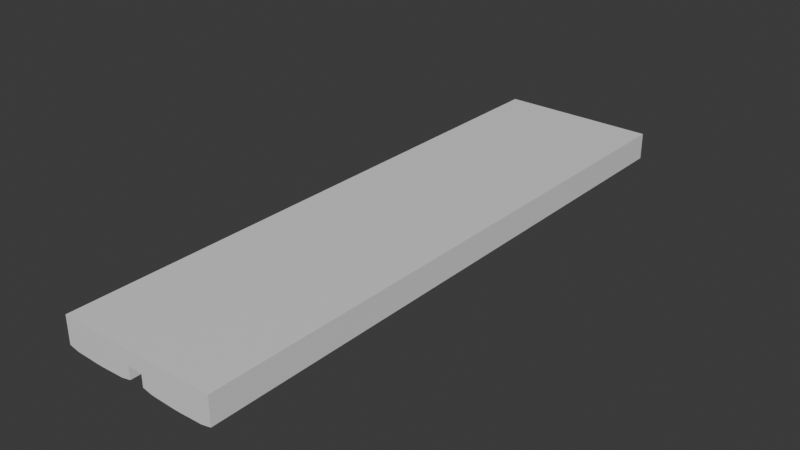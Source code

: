 # Source: light.blend  (saved by Blender 4.1.23; exported with 4.5.12 LTS)
import bpy
from mathutils import Matrix  # noqa: F401  (used for matrix-valued properties, if any)

bpy.ops.wm.read_factory_settings(use_empty=True)
scene = bpy.context.scene
scene.name = 'Scene'

# ---- collections
col_collection = bpy.data.collections.new('Collection'); scene.collection.children.link(col_collection)

# ---- materials (node trees are filled in below, after node groups)
mat_material = bpy.data.materials.new('Material')
mat_material.alpha_threshold = 0.0
mat_material.use_transparent_shadow = False
mat_material.roughness = 0.5
mat_material.line_color = (0.0, 0.0, 0.0, 1.0)

# ---- material node trees
mat_material.use_nodes = True; mat_material.node_tree.nodes.clear()
_N = mat_material.node_tree.nodes; _L = mat_material.node_tree.links
n0 = _N.new('ShaderNodeOutputMaterial'); n0.name = 'Material Output'; n0.location = (300, 300)
n1 = _N.new('ShaderNodeBsdfPrincipled'); n1.name = 'Principled BSDF'; n1.location = (10, 300)
n1.inputs[3].default_value = 1.45
_L.new(n1.outputs[0], n0.inputs[0])
n0.is_active_output = True

# ---- world
world_world = bpy.data.worlds.new('World'); scene.world = world_world
world_world.use_nodes = True; world_world.node_tree.nodes.clear()
_N = world_world.node_tree.nodes; _L = world_world.node_tree.links
n0 = _N.new('ShaderNodeOutputWorld'); n0.name = 'World Output'; n0.location = (300, 300)
n1 = _N.new('ShaderNodeBackground'); n1.name = 'Background'; n1.location = (10, 300)
n1.inputs[0].default_value = (0.05088, 0.05088, 0.05088, 1.0)
_L.new(n1.outputs[0], n0.inputs[0])
n0.is_active_output = True
world_world.color = (0.05088, 0.05088, 0.05088)
world_world.use_sun_shadow = False
world_world.sun_shadow_jitter_overblur = 0.0

# ---- meshes
me_cube = bpy.data.meshes.new('Cube')
me_cube.from_pydata([(1.0, 1.0, 1.0), (1.0, 1.0, -1.0), (1.0, -1.0, 1.0), (1.0, -1.0, -1.0), (-1.0, 1.0, 1.0), (-1.0, 1.0, -1.0), (-1.0, -1.0, 1.0), (-1.0, -1.0, -1.0), (0.09154, 1.0, -1.0), (-0.09154, 1.0, -1.0), (0.09154, -1.0, 1.0), (-0.09154, -1.0, 1.0), (-0.09154, -1.0, -1.0), (0.09154, -1.0, -1.0), (-0.09154, 1.0, 1.0), (0.09154, 1.0, 1.0)], [], [(14, 4, 6, 11), (12, 11, 6, 7), (7, 6, 4, 5), (1, 0, 2, 3), (8, 15, 0, 1), (5, 4, 14, 9), (9, 14, 15, 8), (9, 8, 13, 12), (3, 2, 10, 13), (13, 10, 11, 12), (0, 15, 10, 2), (15, 14, 11, 10), (7, 5, 9, 12), (13, 8, 1, 3)])
_uv = me_cube.uv_layers.new(name='UVMap')
_uv.uv.foreach_set('vector', [0.1187, 0.25, 8.305e-09, 0.25, 3.115e-08, 0.0, 0.1187, 9.928e-09, 0.1426, 0.5, 0.1426, 0.25, 0.2613, 0.25, 0.2613, 0.5, 0.2613, 0.25, 0.2613, 6.955e-09, 0.5226, 2.881e-08, 0.5226, 0.25, 0.2613, 0.5, 0.2613, 0.25, 0.5226, 0.25, 0.5226, 0.5, 0.1426, 0.75, 0.1426, 0.5, 0.2613, 0.5, 0.2613, 0.75, 9.342e-09, 0.75, 3.218e-08, 0.5, 0.1187, 0.5, 0.1187, 0.75, 0.1187, 0.75, 0.1187, 0.5, 0.1426, 0.5, 0.1426, 0.75, 0.4039, 0.75, 0.38, 0.75, 0.38, 0.5, 0.4039, 0.5, 1.037e-09, 0.5, 2.388e-08, 0.25, 0.1187, 0.25, 0.1187, 0.5, 0.1187, 0.5, 0.1187, 0.25, 0.1426, 0.25, 0.1426, 0.5, 0.2613, 0.25, 0.1426, 0.25, 0.1426, 1.193e-08, 0.2613, 2.186e-08, 0.1426, 0.25, 0.1187, 0.25, 0.1187, 9.928e-09, 0.1426, 1.193e-08, 0.5226, 0.5, 0.5226, 0.75, 0.4039, 0.75, 0.4039, 0.5, 0.38, 0.5, 0.38, 0.75, 0.2613, 0.75, 0.2613, 0.5])
me_cube.materials.append(mat_material)
me_cube.use_mirror_vertex_groups = False
me_cube.update()
me_cube_001 = bpy.data.meshes.new('Cube.001')
me_cube_001.from_pydata([(1.0, 1.0, -1.0), (1.0, -1.0, -1.0), (-1.0, 1.0, -1.0), (-1.0, -1.0, -1.0), (0.09154, 1.0, -1.0), (-0.09154, 1.0, -1.0), (-0.09154, -1.0, -1.0), (0.09154, -1.0, -1.0), (-0.5916, 1.0, -2.959), (-1.0, 1.0, -2.551), (-0.8804, 1.0, -2.839), (-1.0, -1.0, -2.551), (-0.5916, -1.0, -2.959), (-0.8804, -1.0, -2.839), (-0.09154, 1.0, -2.551), (-0.4999, 1.0, -2.959), (-0.2112, 1.0, -2.839), (0.09154, -1.0, -2.551), (0.4999, -1.0, -2.959), (0.2112, -1.0, -2.839), (0.5916, -1.0, -2.959), (1.0, -1.0, -2.551), (0.8804, -1.0, -2.839), (1.0, 1.0, -2.551), (0.5916, 1.0, -2.959), (0.8804, 1.0, -2.839), (0.4999, 1.0, -2.959), (0.09154, 1.0, -2.551), (0.2112, 1.0, -2.839), (-0.4999, -1.0, -2.959), (-0.09154, -1.0, -2.551), (-0.2112, -1.0, -2.839)], [], [(0, 1, 21, 23), (7, 4, 27, 17), (2, 5, 14, 16, 15, 8, 10, 9), (6, 3, 11, 13, 12, 29, 31, 30), (26, 24, 20, 18), (1, 7, 17, 19, 18, 20, 22, 21), (8, 15, 29, 12), (4, 0, 23, 25, 24, 26, 28, 27), (5, 6, 30, 14), (8, 12, 13, 10), (10, 13, 11, 9), (20, 24, 25, 22), (22, 25, 23, 21), (14, 30, 31, 16), (16, 31, 29, 15), (26, 18, 19, 28), (28, 19, 17, 27), (3, 2, 9, 11)])
_uv = me_cube_001.uv_layers.new(name='UVMap')
_uv.uv.foreach_set('vector', [0.5226, 0.75, 0.5226, 0.5, 0.7212, 0.5, 0.7212, 0.75, 0.5226, 0.25, 0.5226, 7.947e-09, 0.7212, 2.23e-08, 0.7212, 0.25, 0.0, 0.75, 0.1187, 0.75, 0.1187, 0.9438, 0.1031, 0.9799, 0.06533, 0.9949, 0.05335, 0.9949, 0.01563, 0.9799, 0.0, 0.9438, 0.7613, 0.25, 0.88, 0.25, 0.88, 0.4438, 0.8643, 0.4799, 0.8266, 0.4949, 0.8146, 0.4949, 0.7769, 0.4799, 0.7613, 0.4438, 0.2871, 1.0, 0.2751, 1.0, 0.2751, 0.75, 0.2871, 0.75, 0.1187, 0.75, 0.2374, 0.75, 0.2374, 0.9438, 0.2217, 0.9799, 0.184, 0.9949, 0.172, 0.9949, 0.1343, 0.9799, 0.1187, 0.9438, 0.3745, 1.0, 0.3625, 1.0, 0.3625, 0.75, 0.3745, 0.75, 0.7613, 0.4949, 0.88, 0.4949, 0.88, 0.6887, 0.8643, 0.7248, 0.8266, 0.7397, 0.8146, 0.7397, 0.7769, 0.7248, 0.7613, 0.6887, 0.7613, 0.25, 0.7613, 2.84e-09, 0.96, 1.719e-08, 0.96, 0.25, 0.3745, 1.0, 0.3745, 0.75, 0.4122, 0.75, 0.4122, 1.0, 0.7613, 0.25, 0.7613, 0.5, 0.7212, 0.5, 0.7212, 0.25, 0.2751, 0.75, 0.2751, 1.0, 0.2374, 1.0, 0.2374, 0.75, 0.7613, 0.5, 0.7613, 0.75, 0.7212, 0.75, 0.7212, 0.5, 0.96, 0.25, 0.96, 1.719e-08, 1.0, 2.009e-08, 1.0, 0.25, 0.3248, 1.0, 0.3248, 0.75, 0.3625, 0.75, 0.3625, 1.0, 0.2871, 1.0, 0.2871, 0.75, 0.3248, 0.75, 0.3248, 1.0, 0.7613, 2.519e-08, 0.7613, 0.25, 0.7212, 0.25, 0.7212, 2.23e-08, 0.5226, 0.5, 0.5226, 0.25, 0.7212, 0.25, 0.7212, 0.5])
me_cube_001.materials.append(mat_material)
me_cube_001.use_mirror_vertex_groups = False
me_cube_001.update()

# ---- objects
ob_cube = bpy.data.objects.new('Cube', me_cube)
ob_cube_001 = bpy.data.objects.new('Cube.001', me_cube_001)

# ---- transforms, parenting, visibility, modifiers, constraints
ob_cube.location = (0.0, 0.0, 3.726)
ob_cube.scale = (2.341, 8.705, 0.2241)
ob_cube.lock_rotations_4d = False
ob_cube.empty_display_type = 'ARROWS'
ob_cube.lineart.crease_threshold = 0.0
ob_cube_001.location = (0.0, 0.0, 3.726)
ob_cube_001.scale = (2.341, 8.705, 0.2241)
ob_cube_001.lock_rotations_4d = False
ob_cube_001.empty_display_type = 'ARROWS'
ob_cube_001.lineart.crease_threshold = 0.0

# ---- collection membership
col_collection.objects.link(ob_cube)
col_collection.objects.link(ob_cube_001)

# ---- scene / render settings (as saved in the file)
scene.frame_start = 1; scene.frame_end = 250; scene.frame_set(1)
scene.render.engine = 'BLENDER_EEVEE_NEXT'
scene.cycles.sampling_pattern = 'TABULATED_SOBOL'
scene.eevee.ray_tracing_options.trace_max_roughness = 0.0
bpy.context.view_layer.update()

# ---- added for rendering (the .blend has no active camera and no usable light): camera, sun
cam_auto = bpy.data.cameras.new('AutoCamera')
cam_auto.lens = 50.0
cam_auto.sensor_width = 36.0
cam_auto.clip_end = 1000.0
ob_auto_camera = bpy.data.objects.new('AutoCamera', cam_auto)
scene.collection.objects.link(ob_auto_camera)
ob_auto_camera.location = (16.7015, -20.0418, 16.8675)
ob_auto_camera.rotation_euler = (1.09748, -7.21219e-08, 0.694738)
scene.camera = ob_auto_camera
light_auto_sun = bpy.data.lights.new('AutoSun', 'SUN')
light_auto_sun.energy = 3.0
light_auto_sun.angle = 0.0523599
ob_auto_sun = bpy.data.objects.new('AutoSun', light_auto_sun)
scene.collection.objects.link(ob_auto_sun)
ob_auto_sun.rotation_euler = (0.872665, 0.174533, 0.523599)
bpy.context.view_layer.update()
